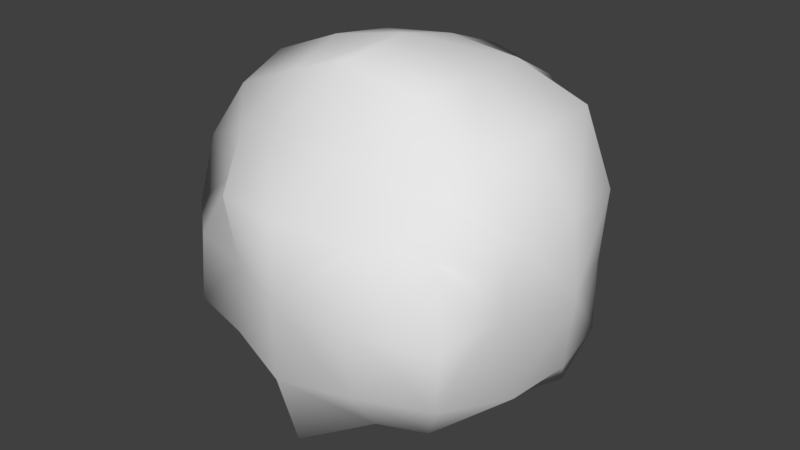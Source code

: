 # Source: Asteroid_007_flipped.blend  (saved by Blender 2.79.0; exported with 4.5.12 LTS)
import bpy
from mathutils import Matrix  # noqa: F401  (used for matrix-valued properties, if any)

bpy.ops.wm.read_factory_settings(use_empty=True)
scene = bpy.context.scene
scene.name = 'Scene'

# ---- collections
col_collection_1 = bpy.data.collections.new('Collection 1'); scene.collection.children.link(col_collection_1)

# ---- materials (node trees are filled in below, after node groups)
mat_material = bpy.data.materials.new('Material')
mat_material.alpha_threshold = 0.0
mat_material.use_transparent_shadow = False
mat_material.roughness = 0.5
mat_material.line_color = (0.0, 0.0, 0.0, 1.0)

# ---- material node trees

# ---- world
world_world = bpy.data.worlds.new('World'); scene.world = world_world
world_world.color = (0.05088, 0.05088, 0.05088)
world_world.use_sun_shadow = False
world_world.sun_shadow_jitter_overblur = 0.0
world_world.cycles.sampling_method = 'MANUAL'

# ---- meshes
me_cube = bpy.data.meshes.new('Cube')
me_cube.from_pydata([(-0.003124, 0.005677, -1.774), (0.7304, 0.005677, -1.628), (-0.003124, -0.7043, -1.771), (-0.7682, 0.005677, -1.714), (-0.003123, 0.7031, -1.74), (0.7218, 0.6597, -1.629), (0.6375, -0.5544, -1.407), (-0.7524, -0.6756, -1.693), (-0.7441, 0.6777, -1.671), (-0.003124, 0.005677, 1.847), (-0.003124, 0.6771, 1.685), (-0.756, 0.005677, 1.69), (-0.003124, -0.711, 1.797), (0.73, 0.005677, 1.636), (0.7159, 0.6532, 1.623), (-0.7138, 0.6438, 1.601), (-0.6896, -0.6055, 1.537), (0.7131, -0.6387, 1.615), (1.824, 0.005677, 0.004589), (1.651, 0.6336, 0.004589), (1.754, 0.005677, 0.722), (1.519, -0.5669, 0.004589), (1.749, 0.005677, -0.711), (1.653, 0.6391, -0.6713), (1.692, 0.6562, 0.6966), (1.639, -0.6213, 0.6745), (1.701, -0.6486, -0.6909), (-0.003124, -1.641, 0.004589), (0.7549, -1.587, 0.004589), (-0.003124, -1.598, 0.7335), (-0.6815, -1.355, 0.004589), (-0.003124, -1.633, -0.7369), (0.7088, -1.495, -0.6771), (0.6845, -1.427, 0.6609), (-0.7022, -1.459, 0.6728), (-0.6861, -1.414, -0.6468), (-1.925, 0.005677, 0.004589), (-1.887, -0.7191, 0.004589), (-1.476, 0.005677, 0.6099), (-1.78, 0.6854, 0.004589), (-1.598, 0.005677, -0.6487), (-1.657, -0.6268, -0.6705), (-1.717, -0.6532, 0.7044), (-1.799, 0.7005, 0.7381), (-1.436, 0.5408, -0.5791), (-0.003123, 1.667, 0.004589), (0.7542, 1.597, 0.004589), (-0.003123, 1.701, -0.7571), (-0.7117, 1.454, 0.004589), (-0.003123, 1.525, 0.7036), (0.6476, 1.336, 0.6223), (0.6571, 1.362, -0.623), (-0.6791, 1.406, -0.6395), (-0.675, 1.395, 0.6444), (1.386, 0.6445, -1.332), (1.274, 0.005677, -1.208), (1.191, -0.5226, -1.129), (0.6769, 1.225, -1.29), (-0.003123, 1.275, -1.347), (-0.5681, 0.9731, -1.052), (1.128, 0.9851, -0.5337), (1.286, 1.14, 0.004589), (1.194, 1.058, 0.5777), (0.6291, -1.109, -1.191), (-0.003124, -1.41, -1.486), (-0.6295, -1.096, -1.179), (1.365, -1.236, -0.659), (1.504, -1.369, 0.004589), (1.301, -1.165, 0.6342), (-1.34, -0.6036, -1.278), (-1.331, 0.005677, -1.261), (-1.323, 0.6053, -1.26), (-1.361, -1.225, -0.6536), (-1.342, -1.183, 0.004589), (-1.148, -0.9883, 0.5499), (-1.282, 1.148, -0.6116), (-1.439, 1.302, 0.004589), (-1.206, 1.064, 0.5806), (1.412, 0.6591, 1.369), (1.339, 0.005677, 1.284), (1.25, -0.5563, 1.2), (0.6815, 1.235, 1.308), (-0.003124, 1.355, 1.432), (-0.5989, 1.041, 1.125), (0.5733, -0.9868, 1.085), (-0.003124, -1.033, 1.139), (-0.5947, -1.02, 1.116), (-1.327, -0.5961, 1.273), (-1.461, 0.005677, 1.405), (-1.269, 0.5748, 1.213), (1.01, 0.8944, -0.9569), (1.139, -1.027, -1.092), (-1.051, -0.922, -0.9933), (-0.9781, 0.8514, -0.9168), (1.093, 0.9876, 1.053), (1.044, -0.9215, 1.002), (-1.045, -0.915, 0.9959), (-0.9334, 0.8012, 0.8791)], [], [(0, 1, 5, 4), (1, 55, 54, 5), (4, 5, 57, 58), (5, 54, 90, 57), (0, 2, 6, 1), (2, 64, 63, 6), (1, 6, 56, 55), (6, 63, 91, 56), (0, 3, 7, 2), (3, 70, 69, 7), (2, 7, 65, 64), (7, 69, 92, 65), (0, 4, 8, 3), (4, 58, 59, 8), (3, 8, 71, 70), (8, 59, 93, 71), (9, 10, 14, 13), (10, 82, 81, 14), (13, 14, 78, 79), (14, 81, 94, 78), (9, 11, 15, 10), (11, 88, 89, 15), (10, 15, 83, 82), (15, 89, 97, 83), (9, 12, 16, 11), (12, 85, 86, 16), (11, 16, 87, 88), (16, 86, 96, 87), (9, 13, 17, 12), (13, 79, 80, 17), (12, 17, 84, 85), (17, 80, 95, 84), (18, 19, 23, 22), (19, 61, 60, 23), (22, 23, 54, 55), (23, 60, 90, 54), (18, 20, 24, 19), (20, 79, 78, 24), (19, 24, 62, 61), (24, 78, 94, 62), (18, 21, 25, 20), (21, 67, 68, 25), (20, 25, 80, 79), (25, 68, 95, 80), (18, 22, 26, 21), (22, 55, 56, 26), (21, 26, 66, 67), (26, 56, 91, 66), (27, 28, 32, 31), (28, 67, 66, 32), (31, 32, 63, 64), (32, 66, 91, 63), (27, 29, 33, 28), (29, 85, 84, 33), (28, 33, 68, 67), (33, 84, 95, 68), (27, 30, 34, 29), (30, 73, 74, 34), (29, 34, 86, 85), (34, 74, 96, 86), (27, 31, 35, 30), (31, 64, 65, 35), (30, 35, 72, 73), (35, 65, 92, 72), (36, 37, 41, 40), (37, 73, 72, 41), (40, 41, 69, 70), (41, 72, 92, 69), (36, 38, 42, 37), (38, 88, 87, 42), (37, 42, 74, 73), (42, 87, 96, 74), (36, 39, 43, 38), (39, 76, 77, 43), (38, 43, 89, 88), (43, 77, 97, 89), (36, 40, 44, 39), (40, 70, 71, 44), (39, 44, 75, 76), (44, 71, 93, 75), (45, 46, 50, 49), (46, 61, 62, 50), (49, 50, 81, 82), (50, 62, 94, 81), (45, 47, 51, 46), (47, 58, 57, 51), (46, 51, 60, 61), (51, 57, 90, 60), (45, 48, 52, 47), (48, 76, 75, 52), (47, 52, 59, 58), (52, 75, 93, 59), (45, 49, 53, 48), (49, 82, 83, 53), (48, 53, 77, 76), (53, 83, 97, 77)])
me_cube.polygons.foreach_set('use_smooth', [True] * 96)
me_cube.materials.append(mat_material)
me_cube.use_remesh_preserve_volume = False
me_cube.use_remesh_preserve_attributes = False
me_cube.use_mirror_vertex_groups = False
me_cube.update()

# ---- objects
ob_cube = bpy.data.objects.new('Cube', me_cube)

# ---- transforms, parenting, visibility, modifiers, constraints
ob_cube.location = (1.117, -0.8963, 1.014)
ob_cube.lock_rotations_4d = False
ob_cube.empty_display_type = 'ARROWS'
ob_cube.lineart.crease_threshold = 0.0

# ---- collection membership
col_collection_1.objects.link(ob_cube)

# ---- scene / render settings (as saved in the file)
scene.frame_start = 1; scene.frame_end = 250; scene.frame_set(1)
scene.render.engine = 'BLENDER_EEVEE_NEXT'
scene.render.resolution_percentage = 50
scene.render.dither_intensity = 0.0
scene.cycles.use_denoising = False
scene.cycles.samples = 128
scene.cycles.sampling_pattern = 'TABULATED_SOBOL'
scene.cycles.use_adaptive_sampling = False
scene.cycles.use_light_tree = False
scene.cycles.blur_glossy = 0.0
scene.cycles.sample_clamp_indirect = 0.0
scene.view_settings.view_transform = 'Standard'
bpy.context.view_layer.update()

# ---- added for rendering (the .blend has no active camera and no usable light): camera, sun
cam_auto = bpy.data.cameras.new('AutoCamera')
cam_auto.lens = 50.0
cam_auto.sensor_width = 36.0
cam_auto.clip_end = 1000.0
ob_auto_camera = bpy.data.objects.new('AutoCamera', cam_auto)
scene.collection.objects.link(ob_auto_camera)
ob_auto_camera.location = (6.79448, -7.74012, 5.63242)
ob_auto_camera.rotation_euler = (1.09748, -7.21219e-08, 0.694738)
scene.camera = ob_auto_camera
light_auto_sun = bpy.data.lights.new('AutoSun', 'SUN')
light_auto_sun.energy = 3.0
light_auto_sun.angle = 0.0523599
ob_auto_sun = bpy.data.objects.new('AutoSun', light_auto_sun)
scene.collection.objects.link(ob_auto_sun)
ob_auto_sun.rotation_euler = (0.872665, 0.174533, 0.523599)
bpy.context.view_layer.update()
